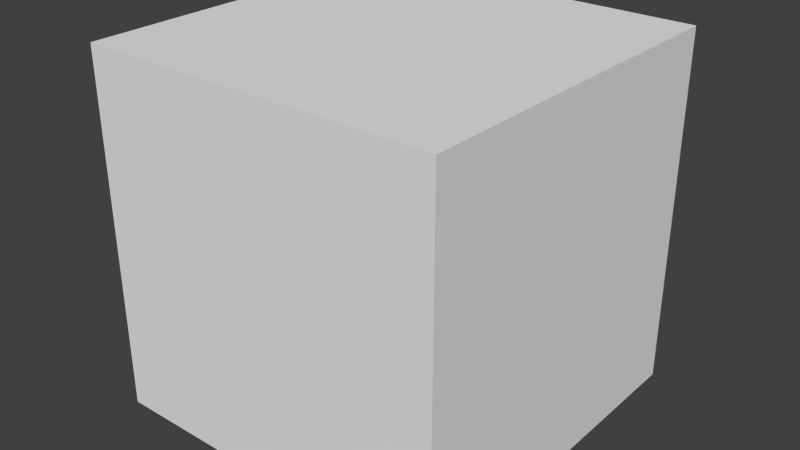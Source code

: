 # Source: GuiCube.blend  (saved by Blender 2.74.0; exported with 4.5.12 LTS)
import bpy
from mathutils import Matrix  # noqa: F401  (used for matrix-valued properties, if any)

bpy.ops.wm.read_factory_settings(use_empty=True)
scene = bpy.context.scene
scene.name = 'Scene'

# ---- collections
col_collection_1 = bpy.data.collections.new('Collection 1'); scene.collection.children.link(col_collection_1)

# ---- materials (node trees are filled in below, after node groups)
mat_material = bpy.data.materials.new('Material')
mat_material.alpha_threshold = 0.0
mat_material.use_transparent_shadow = False
mat_material.roughness = 0.5
mat_material.line_color = (0.0, 0.0, 0.0, 1.0)

# ---- material node trees

# ---- world
world_world = bpy.data.worlds.new('World'); scene.world = world_world
world_world.color = (0.05088, 0.05088, 0.05088)
world_world.use_sun_shadow = False
world_world.sun_shadow_jitter_overblur = 0.0
world_world.cycles.sampling_method = 'MANUAL'
world_world.cycles.sample_map_resolution = 256

# ---- meshes
me_cube = bpy.data.meshes.new('Cube')
me_cube.from_pydata([(-0.6, 1.0, 0.0), (-0.2, 1.0, 0.0), (0.2, 1.0, 0.0), (0.6, 1.0, 0.0), (-0.6, 0.2, 2.0), (-0.2, 0.2, 2.0), (0.2, 0.2, 2.0), (0.6, 0.2, 2.0), (0.6, -0.6, 0.0), (0.2, -0.6, 0.0), (-0.2, -0.6, 0.0), (-0.6, -0.6, 0.0), (0.6, 0.2, 0.0), (0.2, 0.2, 0.0), (-0.2, 0.2, 0.0), (-0.6, 0.2, 0.0), (0.6, 0.6, 0.0), (0.2, 0.6, 0.0), (-0.2, 0.6, 0.0), (-0.6, 0.6, 0.0), (0.6, -0.2, 0.0), (0.2, -0.2, 0.0), (-0.2, -0.2, 0.0), (-0.6, -0.2, 0.0), (-0.6, 0.6, 2.0), (-0.2, 0.6, 2.0), (0.2, 0.6, 2.0), (0.6, 0.6, 2.0), (-0.6, -0.6, 2.0), (-0.2, -0.6, 2.0), (0.2, -0.6, 2.0), (0.6, -0.6, 2.0), (-0.6, -0.2, 2.0), (-0.2, -0.2, 2.0), (0.2, -0.2, 2.0), (0.6, -0.2, 2.0), (-0.6, -1.0, 2.0), (-0.2, -1.0, 2.0), (0.2, -1.0, 2.0), (0.6, -1.0, 2.0), (0.6, -1.0, 0.0), (0.2, -1.0, 0.0), (-0.2, -1.0, 0.0), (-0.6, -1.0, 0.0), (0.6, 1.0, 2.0), (0.2, 1.0, 2.0), (-0.2, 1.0, 2.0), (-0.6, 1.0, 2.0), (1.0, 0.6, 0.0), (1.0, 0.2, 0.0), (1.0, -0.2, 0.0), (1.0, -0.6, 0.0), (1.0, -0.6, 2.0), (1.0, -0.2, 2.0), (1.0, 0.2, 2.0), (1.0, 0.6, 2.0), (-1.0, -0.6, 0.0), (-1.0, -0.2, 0.0), (-1.0, 0.2, 0.0), (-1.0, 0.6, 0.0), (-1.0, 0.6, 2.0), (-1.0, 0.2, 2.0), (-1.0, -0.2, 2.0), (-1.0, -0.6, 2.0), (1.0, 1.0, 2.0), (1.0, 1.0, 0.0), (1.0, -1.0, 2.0), (1.0, -1.0, 0.0), (-1.0, 1.0, 2.0), (-1.0, 1.0, 0.0), (-1.0, -1.0, 2.0), (-1.0, -1.0, 0.0)], [], [(71, 56, 11, 43), (66, 52, 31, 39), (66, 39, 40, 67), (52, 53, 35, 31), (59, 69, 0, 19), (56, 57, 23, 11), (53, 54, 7, 35), (57, 58, 15, 23), (58, 59, 19, 15), (54, 55, 27, 7), (55, 64, 44, 27), (68, 47, 0, 69), (64, 55, 48, 65), (70, 63, 56, 71), (40, 8, 51, 67), (36, 28, 63, 70), (52, 66, 67, 51), (36, 70, 71, 43), (60, 68, 69, 59), (28, 32, 62, 63), (16, 3, 65, 48), (8, 20, 50, 51), (32, 4, 61, 62), (63, 62, 57, 56), (20, 12, 49, 50), (55, 54, 49, 48), (62, 61, 58, 57), (47, 46, 1, 0), (54, 53, 50, 49), (27, 44, 45, 26), (46, 45, 2, 1), (7, 27, 26, 6), (26, 45, 46, 25), (15, 19, 18, 14), (6, 26, 25, 5), (23, 15, 14, 22), (14, 18, 17, 13), (35, 7, 6, 34), (22, 14, 13, 21), (11, 23, 22, 10), (34, 6, 5, 33), (19, 0, 1, 18), (10, 22, 21, 9), (31, 35, 34, 30), (18, 1, 2, 17), (39, 38, 41, 40), (30, 34, 33, 29), (39, 31, 30, 38), (38, 37, 42, 41), (43, 11, 10, 42), (38, 30, 29, 37), (42, 10, 9, 41), (41, 9, 8, 40), (37, 29, 28, 36), (37, 36, 43, 42), (29, 33, 32, 28), (17, 2, 3, 16), (9, 21, 20, 8), (33, 5, 4, 32), (21, 13, 12, 20), (13, 17, 16, 12), (5, 25, 24, 4), (25, 46, 47, 24), (45, 44, 3, 2), (53, 52, 51, 50), (61, 60, 59, 58), (12, 16, 48, 49), (4, 24, 60, 61), (24, 47, 68, 60), (44, 64, 65, 3)])
_uv = me_cube.uv_layers.new(name='UVMap')
_uv.uv.foreach_set('vector', [0.0001001, 9.998e-05, 0.2001, 0.0001, 0.2001, 0.2001, 0.0001001, 0.2001, 0.9999, 9.998e-05, 0.9999, 0.2001, 0.7999, 0.2001, 0.7999, 0.0001, 0.9999, 0.9999, 0.7999, 0.9999, 0.7999, 9.998e-05, 0.9999, 9.998e-05, 0.9999, 0.2001, 0.9999, 0.4, 0.7999, 0.4, 0.7999, 0.2001, 0.7999, 9.998e-05, 0.9999, 9.998e-05, 0.9999, 0.2001, 0.7999, 0.2001, 0.2001, 0.0001, 0.4, 9.998e-05, 0.4, 0.2001, 0.2001, 0.2001, 0.9999, 0.4, 0.9999, 0.6, 0.7999, 0.6, 0.7999, 0.4, 0.4, 9.998e-05, 0.6, 9.998e-05, 0.6, 0.2001, 0.4, 0.2001, 0.6, 9.998e-05, 0.7999, 9.998e-05, 0.7999, 0.2001, 0.6, 0.2001, 0.9999, 0.6, 0.9999, 0.7999, 0.7999, 0.7999, 0.7999, 0.6, 0.9999, 0.7999, 0.9999, 0.9999, 0.7999, 0.9999, 0.7999, 0.7999, 9.998e-05, 9.998e-05, 0.2001, 9.998e-05, 0.2001, 0.9999, 0.0001003, 0.9999, 0.9999, 0.9999, 0.7999, 0.9999, 0.7999, 9.998e-05, 0.9999, 9.998e-05, 9.998e-05, 0.9999, 9.998e-05, 0.7999, 0.9999, 0.7999, 0.9999, 0.9999, 0.0001001, 0.7999, 0.2001, 0.7999, 0.2001, 0.9999, 9.998e-05, 0.9999, 0.2001, 0.0001002, 0.2001, 0.2001, 0.0001, 0.2001, 9.998e-05, 0.0001002, 0.2001, 0.9999, 9.998e-05, 0.9999, 0.0001, 9.998e-05, 0.2001, 9.998e-05, 0.2001, 0.9999, 9.998e-05, 0.9999, 0.0001, 9.998e-05, 0.2001, 9.998e-05, 9.998e-05, 0.2001, 9.998e-05, 9.998e-05, 0.9999, 0.0001, 0.9999, 0.2001, 0.2001, 0.2001, 0.2001, 0.4, 0.0001001, 0.4, 0.0001, 0.2001, 0.7999, 0.7999, 0.9999, 0.7999, 0.9999, 0.9999, 0.7999, 0.9999, 0.2001, 0.7999, 0.4, 0.7999, 0.4, 0.9999, 0.2001, 0.9999, 0.2001, 0.4, 0.2001, 0.6, 0.0001001, 0.6, 0.0001001, 0.4, 9.998e-05, 0.7999, 9.998e-05, 0.6, 0.9999, 0.6, 0.9999, 0.7999, 0.4, 0.7999, 0.6, 0.7999, 0.6, 0.9999, 0.4, 0.9999, 0.7999, 0.9999, 0.6, 0.9999, 0.6, 0.0001, 0.7999, 9.998e-05, 9.998e-05, 0.6, 9.998e-05, 0.4, 0.9999, 0.4, 0.9999, 0.6, 0.2001, 9.998e-05, 0.4, 9.998e-05, 0.4, 0.9999, 0.2001, 0.9999, 0.6, 0.9999, 0.4, 0.9999, 0.4, 0.0001, 0.6, 0.0001, 0.7999, 0.7999, 0.7999, 0.9999, 0.6, 0.9999, 0.6, 0.7999, 0.4, 9.998e-05, 0.6, 9.998e-05, 0.6, 0.9999, 0.4, 0.9999, 0.7999, 0.6, 0.7999, 0.7999, 0.6, 0.7999, 0.6, 0.6, 0.6, 0.7999, 0.6, 0.9999, 0.4, 0.9999, 0.4, 0.7999, 0.6, 0.2001, 0.7999, 0.2001, 0.7999, 0.4, 0.6, 0.4, 0.6, 0.6, 0.6, 0.7999, 0.4, 0.7999, 0.4, 0.6, 0.4, 0.2001, 0.6, 0.2001, 0.6, 0.4, 0.4, 0.4, 0.6, 0.4, 0.7999, 0.4, 0.7999, 0.6, 0.6, 0.6, 0.7999, 0.4, 0.7999, 0.6, 0.6, 0.6, 0.6, 0.4, 0.4, 0.4, 0.6, 0.4, 0.6, 0.6, 0.4, 0.6, 0.2001, 0.2001, 0.4, 0.2001, 0.4, 0.4, 0.2001, 0.4, 0.6, 0.4, 0.6, 0.6, 0.4, 0.6, 0.4, 0.4, 0.7999, 0.2001, 0.9999, 0.2001, 0.9999, 0.4, 0.7999, 0.4, 0.2001, 0.4, 0.4, 0.4, 0.4, 0.6, 0.2001, 0.6, 0.7999, 0.2001, 0.7999, 0.4, 0.6, 0.4, 0.6, 0.2001, 0.7999, 0.4, 0.9999, 0.4, 0.9999, 0.6, 0.7999, 0.6, 0.7999, 0.9999, 0.6, 0.9999, 0.6, 0.0001, 0.7999, 9.998e-05, 0.6, 0.2001, 0.6, 0.4, 0.4, 0.4, 0.4, 0.2001, 0.7999, 0.0001, 0.7999, 0.2001, 0.6, 0.2001, 0.6, 0.0001001, 0.6, 0.9999, 0.4, 0.9999, 0.4, 0.0001, 0.6, 0.0001, 0.0001001, 0.2001, 0.2001, 0.2001, 0.2001, 0.4, 0.0001001, 0.4, 0.6, 0.0001001, 0.6, 0.2001, 0.4, 0.2001, 0.4, 0.0001001, 0.0001001, 0.4, 0.2001, 0.4, 0.2001, 0.6, 0.0001001, 0.6, 0.0001001, 0.6, 0.2001, 0.6, 0.2001, 0.7999, 0.0001001, 0.7999, 0.4, 0.0001001, 0.4, 0.2001, 0.2001, 0.2001, 0.2001, 0.0001002, 0.4, 0.9999, 0.2001, 0.9999, 0.2001, 9.998e-05, 0.4, 0.0001, 0.4, 0.2001, 0.4, 0.4, 0.2001, 0.4, 0.2001, 0.2001, 0.7999, 0.6, 0.9999, 0.6, 0.9999, 0.7999, 0.7999, 0.7999, 0.2001, 0.6, 0.4, 0.6, 0.4, 0.7999, 0.2001, 0.7999, 0.4, 0.4, 0.4, 0.6, 0.2001, 0.6, 0.2001, 0.4, 0.4, 0.6, 0.6, 0.6, 0.6, 0.7999, 0.4, 0.7999, 0.6, 0.6, 0.7999, 0.6, 0.7999, 0.7999, 0.6, 0.7999, 0.4, 0.6, 0.4, 0.7999, 0.2001, 0.7999, 0.2001, 0.6, 0.4, 0.7999, 0.4, 0.9999, 0.2001, 0.9999, 0.2001, 0.7999, 0.6, 9.998e-05, 0.7999, 9.998e-05, 0.7999, 0.9999, 0.6, 0.9999, 0.4, 0.9999, 0.2001, 0.9999, 0.2001, 9.998e-05, 0.4, 0.0001, 9.998e-05, 0.4, 9.998e-05, 0.2001, 0.9999, 0.2001, 0.9999, 0.4, 0.6, 0.7999, 0.7999, 0.7999, 0.7999, 0.9999, 0.6, 0.9999, 0.2001, 0.6, 0.2001, 0.7999, 0.0001001, 0.7999, 0.0001001, 0.6, 0.2001, 0.7999, 0.2001, 0.9999, 0.0001001, 0.9999, 0.0001001, 0.7999, 0.7999, 9.998e-05, 0.9999, 9.998e-05, 0.9999, 0.9999, 0.7999, 0.9999])
me_cube.materials.append(mat_material)
me_cube.use_remesh_preserve_volume = False
me_cube.use_remesh_preserve_attributes = False
me_cube.use_mirror_vertex_groups = False
me_cube.update()

# ---- objects
ob_cube = bpy.data.objects.new('Cube', me_cube)

# ---- transforms, parenting, visibility, modifiers, constraints
ob_cube.location = (0.0, 0.0, 0.0)
ob_cube.lock_rotations_4d = False
ob_cube.empty_display_type = 'ARROWS'
ob_cube.lineart.crease_threshold = 0.0

# ---- collection membership
col_collection_1.objects.link(ob_cube)

# ---- scene / render settings (as saved in the file)
scene.frame_start = 1; scene.frame_end = 250; scene.frame_set(1)
scene.render.engine = 'BLENDER_EEVEE_NEXT'
scene.render.resolution_percentage = 50
scene.render.dither_intensity = 0.0
scene.cycles.use_denoising = False
scene.cycles.samples = 10
scene.cycles.sampling_pattern = 'TABULATED_SOBOL'
scene.cycles.light_sampling_threshold = 0.0
scene.cycles.use_adaptive_sampling = False
scene.cycles.use_light_tree = False
scene.cycles.blur_glossy = 0.0
scene.cycles.pixel_filter_type = 'GAUSSIAN'
scene.cycles.sample_clamp_indirect = 0.0
scene.view_settings.view_transform = 'Standard'
bpy.context.view_layer.update()

# ---- added for rendering (the .blend has no active camera and no usable light): camera, sun
cam_auto = bpy.data.cameras.new('AutoCamera')
cam_auto.lens = 50.0
cam_auto.sensor_width = 36.0
cam_auto.clip_end = 1000.0
ob_auto_camera = bpy.data.objects.new('AutoCamera', cam_auto)
scene.collection.objects.link(ob_auto_camera)
ob_auto_camera.location = (3.20507, -3.84609, 3.56406)
ob_auto_camera.rotation_euler = (1.09748, -7.21219e-08, 0.694738)
scene.camera = ob_auto_camera
light_auto_sun = bpy.data.lights.new('AutoSun', 'SUN')
light_auto_sun.energy = 3.0
light_auto_sun.angle = 0.0523599
ob_auto_sun = bpy.data.objects.new('AutoSun', light_auto_sun)
scene.collection.objects.link(ob_auto_sun)
ob_auto_sun.rotation_euler = (0.872665, 0.174533, 0.523599)
bpy.context.view_layer.update()
